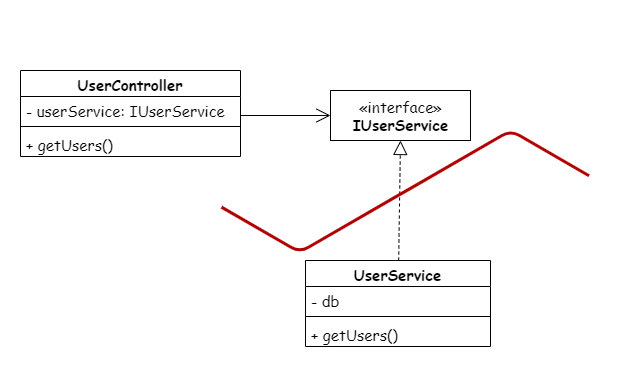

The diagram above was exported from draw.io. Its source (the exported page's mxGraphModel, read from the mxfile embedded in the PNG):
<mxGraphModel dx="1091" dy="779" grid="1" gridSize="10" guides="1" tooltips="1" connect="1" arrows="1" fold="1" page="1" pageScale="1" pageWidth="850" pageHeight="1100" math="0" shadow="0">
  <root>
    <mxCell id="0" />
    <mxCell id="1" parent="0" />
    <mxCell id="22" value="" style="rounded=0;whiteSpace=wrap;html=1;fontFamily=Comic Sans MS;fontSize=15;strokeColor=none;" vertex="1" parent="1">
      <mxGeometry x="20" y="180" width="640" height="380" as="geometry" />
    </mxCell>
    <mxCell id="6" value="«interface»&lt;br style=&quot;font-size: 15px;&quot;&gt;&lt;b style=&quot;font-size: 15px;&quot;&gt;IUserService&lt;/b&gt;" style="html=1;fontFamily=Comic Sans MS;fontSize=15;" vertex="1" parent="1">
      <mxGeometry x="350" y="270" width="140" height="50" as="geometry" />
    </mxCell>
    <mxCell id="15" value="" style="endArrow=open;endFill=1;endSize=12;html=1;entryX=0;entryY=0.5;entryDx=0;entryDy=0;fontFamily=Comic Sans MS;fontSize=15;" edge="1" parent="1" target="6">
      <mxGeometry width="160" relative="1" as="geometry">
        <mxPoint x="260" y="295" as="sourcePoint" />
        <mxPoint x="440" y="350" as="targetPoint" />
      </mxGeometry>
    </mxCell>
    <mxCell id="16" value="" style="endArrow=block;dashed=1;endFill=0;endSize=12;html=1;entryX=0.5;entryY=1;entryDx=0;entryDy=0;fontFamily=Comic Sans MS;fontSize=15;" edge="1" parent="1" source="7" target="6">
      <mxGeometry width="160" relative="1" as="geometry">
        <mxPoint x="180" y="450" as="sourcePoint" />
        <mxPoint x="340" y="450" as="targetPoint" />
      </mxGeometry>
    </mxCell>
    <mxCell id="2" value="UserController" style="swimlane;fontStyle=1;align=center;verticalAlign=top;childLayout=stackLayout;horizontal=1;startSize=26;horizontalStack=0;resizeParent=1;resizeParentMax=0;resizeLast=0;collapsible=1;marginBottom=0;fontFamily=Comic Sans MS;fontSize=15;" vertex="1" parent="1">
      <mxGeometry x="40" y="250" width="220" height="86" as="geometry" />
    </mxCell>
    <mxCell id="3" value="- userService: IUserService" style="text;strokeColor=none;fillColor=none;align=left;verticalAlign=top;spacingLeft=4;spacingRight=4;overflow=hidden;rotatable=0;points=[[0,0.5],[1,0.5]];portConstraint=eastwest;fontFamily=Comic Sans MS;fontSize=15;" vertex="1" parent="2">
      <mxGeometry y="26" width="220" height="26" as="geometry" />
    </mxCell>
    <mxCell id="4" value="" style="line;strokeWidth=1;fillColor=none;align=left;verticalAlign=middle;spacingTop=-1;spacingLeft=3;spacingRight=3;rotatable=0;labelPosition=right;points=[];portConstraint=eastwest;fontFamily=Comic Sans MS;fontSize=15;" vertex="1" parent="2">
      <mxGeometry y="52" width="220" height="8" as="geometry" />
    </mxCell>
    <mxCell id="12" value="+ getUsers()" style="text;strokeColor=none;fillColor=none;align=left;verticalAlign=top;spacingLeft=4;spacingRight=4;overflow=hidden;rotatable=0;points=[[0,0.5],[1,0.5]];portConstraint=eastwest;fontFamily=Comic Sans MS;fontSize=15;" vertex="1" parent="2">
      <mxGeometry y="60" width="220" height="26" as="geometry" />
    </mxCell>
    <mxCell id="7" value="UserService" style="swimlane;fontStyle=1;align=center;verticalAlign=top;childLayout=stackLayout;horizontal=1;startSize=26;horizontalStack=0;resizeParent=1;resizeParentMax=0;resizeLast=0;collapsible=1;marginBottom=0;fontFamily=Comic Sans MS;fontSize=15;" vertex="1" parent="1">
      <mxGeometry x="325" y="440" width="185" height="86" as="geometry" />
    </mxCell>
    <mxCell id="10" value="- db" style="text;strokeColor=none;fillColor=none;align=left;verticalAlign=top;spacingLeft=4;spacingRight=4;overflow=hidden;rotatable=0;points=[[0,0.5],[1,0.5]];portConstraint=eastwest;fontFamily=Comic Sans MS;fontSize=15;" vertex="1" parent="7">
      <mxGeometry y="26" width="185" height="26" as="geometry" />
    </mxCell>
    <mxCell id="9" value="" style="line;strokeWidth=1;fillColor=none;align=left;verticalAlign=middle;spacingTop=-1;spacingLeft=3;spacingRight=3;rotatable=0;labelPosition=right;points=[];portConstraint=eastwest;fontFamily=Comic Sans MS;fontSize=15;" vertex="1" parent="7">
      <mxGeometry y="52" width="185" height="8" as="geometry" />
    </mxCell>
    <mxCell id="18" value="+ getUsers()" style="text;strokeColor=none;fillColor=none;align=left;verticalAlign=top;spacingLeft=4;spacingRight=4;overflow=hidden;rotatable=0;points=[[0,0.5],[1,0.5]];portConstraint=eastwest;fontFamily=Comic Sans MS;fontSize=15;" vertex="1" parent="7">
      <mxGeometry y="60" width="185" height="26" as="geometry" />
    </mxCell>
    <mxCell id="21" value="" style="edgeStyle=isometricEdgeStyle;endArrow=none;html=1;elbow=vertical;fillColor=#e51400;strokeColor=#B20000;fontFamily=Comic Sans MS;fontSize=15;strokeWidth=3;" edge="1" parent="1">
      <mxGeometry width="50" height="100" relative="1" as="geometry">
        <mxPoint x="241" y="386.64" as="sourcePoint" />
        <mxPoint x="608.5" y="355.18" as="targetPoint" />
      </mxGeometry>
    </mxCell>
  </root>
</mxGraphModel>